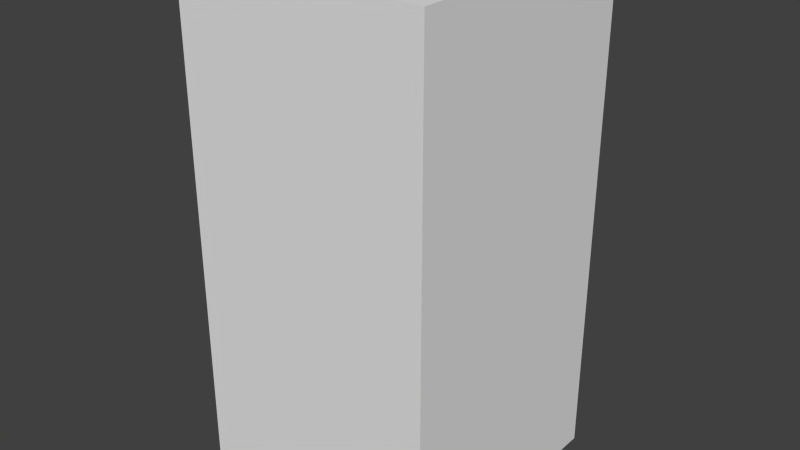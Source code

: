 # Source: greyDropThree.blend  (saved by Blender 2.68.0; exported with 4.5.12 LTS)
import bpy
from mathutils import Matrix  # noqa: F401  (used for matrix-valued properties, if any)

bpy.ops.wm.read_factory_settings(use_empty=True)
scene = bpy.context.scene
scene.name = 'Scene'

# ---- collections
col_collection_1 = bpy.data.collections.new('Collection 1'); scene.collection.children.link(col_collection_1)

# ---- world
world_world = bpy.data.worlds.new('World'); scene.world = world_world
world_world.color = (0.05088, 0.05088, 0.05088)
world_world.use_sun_shadow = False
world_world.sun_shadow_jitter_overblur = 0.0
world_world.cycles.sampling_method = 'MANUAL'
world_world.cycles.sample_map_resolution = 256

# ---- meshes
me_greydropthree = bpy.data.meshes.new('greyDropThree')
me_greydropthree.from_pydata([(-0.5, -0.5, -1.0), (-0.5, 0.5, -1.0), (0.5, 0.5, -1.0), (0.5, -0.5, -1.0), (-0.5, -0.5, 1.0), (-0.5, 0.5, 1.0), (0.5, 0.5, 1.0), (0.5, -0.5, 1.0)], [], [(4, 5, 1, 0), (5, 6, 2, 1), (6, 7, 3, 2), (7, 4, 0, 3), (0, 1, 2, 3), (7, 6, 5, 4)])
me_greydropthree.use_remesh_preserve_volume = False
me_greydropthree.use_remesh_preserve_attributes = False
me_greydropthree.use_mirror_vertex_groups = False
me_greydropthree.update()

# ---- objects
ob_greydropthree = bpy.data.objects.new('greyDropThree', me_greydropthree)

# ---- transforms, parenting, visibility, modifiers, constraints
ob_greydropthree.location = (0.0, 0.0, 0.0)
ob_greydropthree.lineart.crease_threshold = 0.0

# ---- collection membership
col_collection_1.objects.link(ob_greydropthree)

# ---- scene / render settings (as saved in the file)
scene.frame_start = 1; scene.frame_end = 250; scene.frame_set(1)
scene.render.engine = 'BLENDER_EEVEE_NEXT'
scene.render.image_settings.color_mode = 'RGB'
scene.render.image_settings.compression = 90
scene.render.resolution_percentage = 50
scene.render.dither_intensity = 0.0
scene.cycles.use_denoising = False
scene.cycles.samples = 10
scene.cycles.sampling_pattern = 'TABULATED_SOBOL'
scene.cycles.light_sampling_threshold = 0.0
scene.cycles.use_adaptive_sampling = False
scene.cycles.use_light_tree = False
scene.cycles.blur_glossy = 0.0
scene.cycles.volume_bounces = 1
scene.cycles.pixel_filter_type = 'GAUSSIAN'
scene.cycles.sample_clamp_indirect = 0.0
scene.view_settings.view_transform = 'Standard'
bpy.context.view_layer.update()

# ---- added for rendering (the .blend has no active camera and no usable light): camera, sun
cam_auto = bpy.data.cameras.new('AutoCamera')
cam_auto.lens = 50.0
cam_auto.sensor_width = 36.0
cam_auto.clip_end = 1000.0
ob_auto_camera = bpy.data.objects.new('AutoCamera', cam_auto)
scene.collection.objects.link(ob_auto_camera)
ob_auto_camera.location = (2.26633, -2.71959, 1.81306)
ob_auto_camera.rotation_euler = (1.09748, -7.21219e-08, 0.694738)
scene.camera = ob_auto_camera
light_auto_sun = bpy.data.lights.new('AutoSun', 'SUN')
light_auto_sun.energy = 3.0
light_auto_sun.angle = 0.0523599
ob_auto_sun = bpy.data.objects.new('AutoSun', light_auto_sun)
scene.collection.objects.link(ob_auto_sun)
ob_auto_sun.rotation_euler = (0.872665, 0.174533, 0.523599)
bpy.context.view_layer.update()

